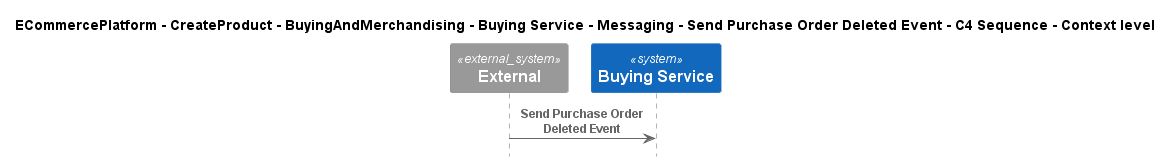

The diagram above was rendered by PlantUML. Its source (embedded in the PNG):
@startuml
!include ..\..\..\..\..\..\..\..\..\.c4s\C4_Sequence.puml

title ECommercePlatform - CreateProduct - BuyingAndMerchandising - Buying Service - Messaging - Send Purchase Order Deleted Event - C4 Sequence - Context level

System_Ext(C4InterFlow.SoftwareSystems.ExternalSystem, "External", "")
System(ECommercePlatform.CreateProduct.BuyingAndMerchandising.SoftwareSystems.BuyingService, "Buying Service", "")

Rel(C4InterFlow.SoftwareSystems.ExternalSystem, ECommercePlatform.CreateProduct.BuyingAndMerchandising.SoftwareSystems.BuyingService, "Send Purchase Order Deleted Event")


@enduml